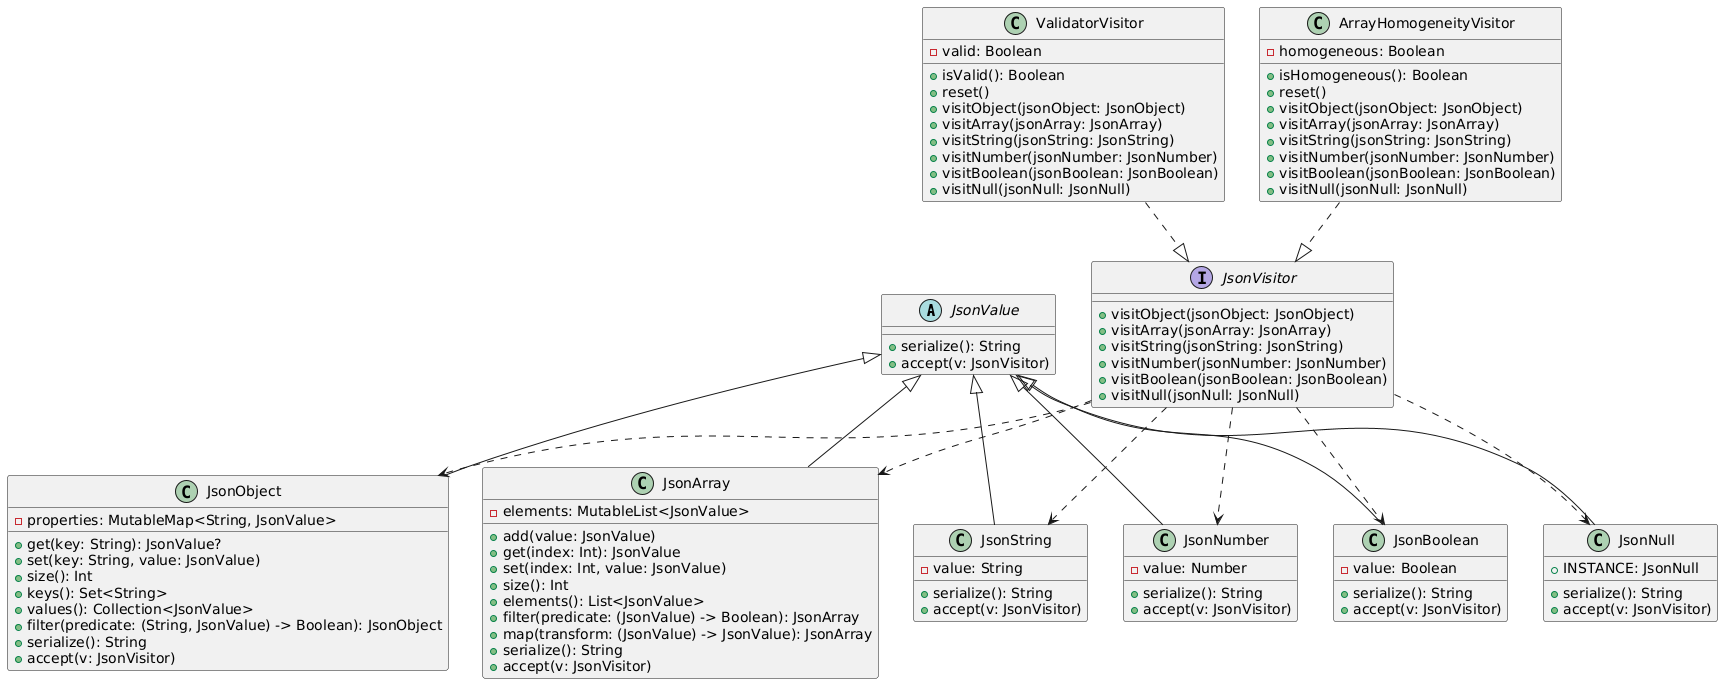

The diagram above was rendered by PlantUML. Its source (embedded in the PNG):
@startuml
' Definição da hierarquia JSON
abstract class JsonValue {
  + serialize(): String
  + accept(v: JsonVisitor)
}

class JsonObject {
  - properties: MutableMap<String, JsonValue>
  + get(key: String): JsonValue?
  + set(key: String, value: JsonValue)
  + size(): Int
  + keys(): Set<String>
  + values(): Collection<JsonValue>
  + filter(predicate: (String, JsonValue) -> Boolean): JsonObject
  + serialize(): String
  + accept(v: JsonVisitor)
}

class JsonArray {
  - elements: MutableList<JsonValue>
  + add(value: JsonValue)
  + get(index: Int): JsonValue
  + set(index: Int, value: JsonValue)
  + size(): Int
  + elements(): List<JsonValue>
  + filter(predicate: (JsonValue) -> Boolean): JsonArray
  + map(transform: (JsonValue) -> JsonValue): JsonArray
  + serialize(): String
  + accept(v: JsonVisitor)
}

class JsonString {
  - value: String
  + serialize(): String
  + accept(v: JsonVisitor)
}

class JsonNumber {
  - value: Number
  + serialize(): String
  + accept(v: JsonVisitor)
}

class JsonBoolean {
  - value: Boolean
  + serialize(): String
  + accept(v: JsonVisitor)
}

class JsonNull {
  + INSTANCE: JsonNull
  + serialize(): String
  + accept(v: JsonVisitor)
}

' Visitor interface
interface JsonVisitor {
  + visitObject(jsonObject: JsonObject)
  + visitArray(jsonArray: JsonArray)
  + visitString(jsonString: JsonString)
  + visitNumber(jsonNumber: JsonNumber)
  + visitBoolean(jsonBoolean: JsonBoolean)
  + visitNull(jsonNull: JsonNull)
}

' Visitors concretos
class ValidatorVisitor {
  - valid: Boolean
  + isValid(): Boolean
  + reset()
  + visitObject(jsonObject: JsonObject)
  + visitArray(jsonArray: JsonArray)
  + visitString(jsonString: JsonString)
  + visitNumber(jsonNumber: JsonNumber)
  + visitBoolean(jsonBoolean: JsonBoolean)
  + visitNull(jsonNull: JsonNull)
}

class ArrayHomogeneityVisitor {
  - homogeneous: Boolean
  + isHomogeneous(): Boolean
  + reset()
  + visitObject(jsonObject: JsonObject)
  + visitArray(jsonArray: JsonArray)
  + visitString(jsonString: JsonString)
  + visitNumber(jsonNumber: JsonNumber)
  + visitBoolean(jsonBoolean: JsonBoolean)
  + visitNull(jsonNull: JsonNull)
}

' Relações de herança
JsonValue <|-- JsonObject
JsonValue <|-- JsonArray
JsonValue <|-- JsonString
JsonValue <|-- JsonNumber
JsonValue <|-- JsonBoolean
JsonValue <|-- JsonNull

' JsonVisitor associações (uso de dependency):
JsonVisitor ..> JsonObject
JsonVisitor ..> JsonArray
JsonVisitor ..> JsonString
JsonVisitor ..> JsonNumber
JsonVisitor ..> JsonBoolean
JsonVisitor ..> JsonNull

' Visitors implementam JsonVisitor
ValidatorVisitor ..|> JsonVisitor
ArrayHomogeneityVisitor ..|> JsonVisitor
@enduml